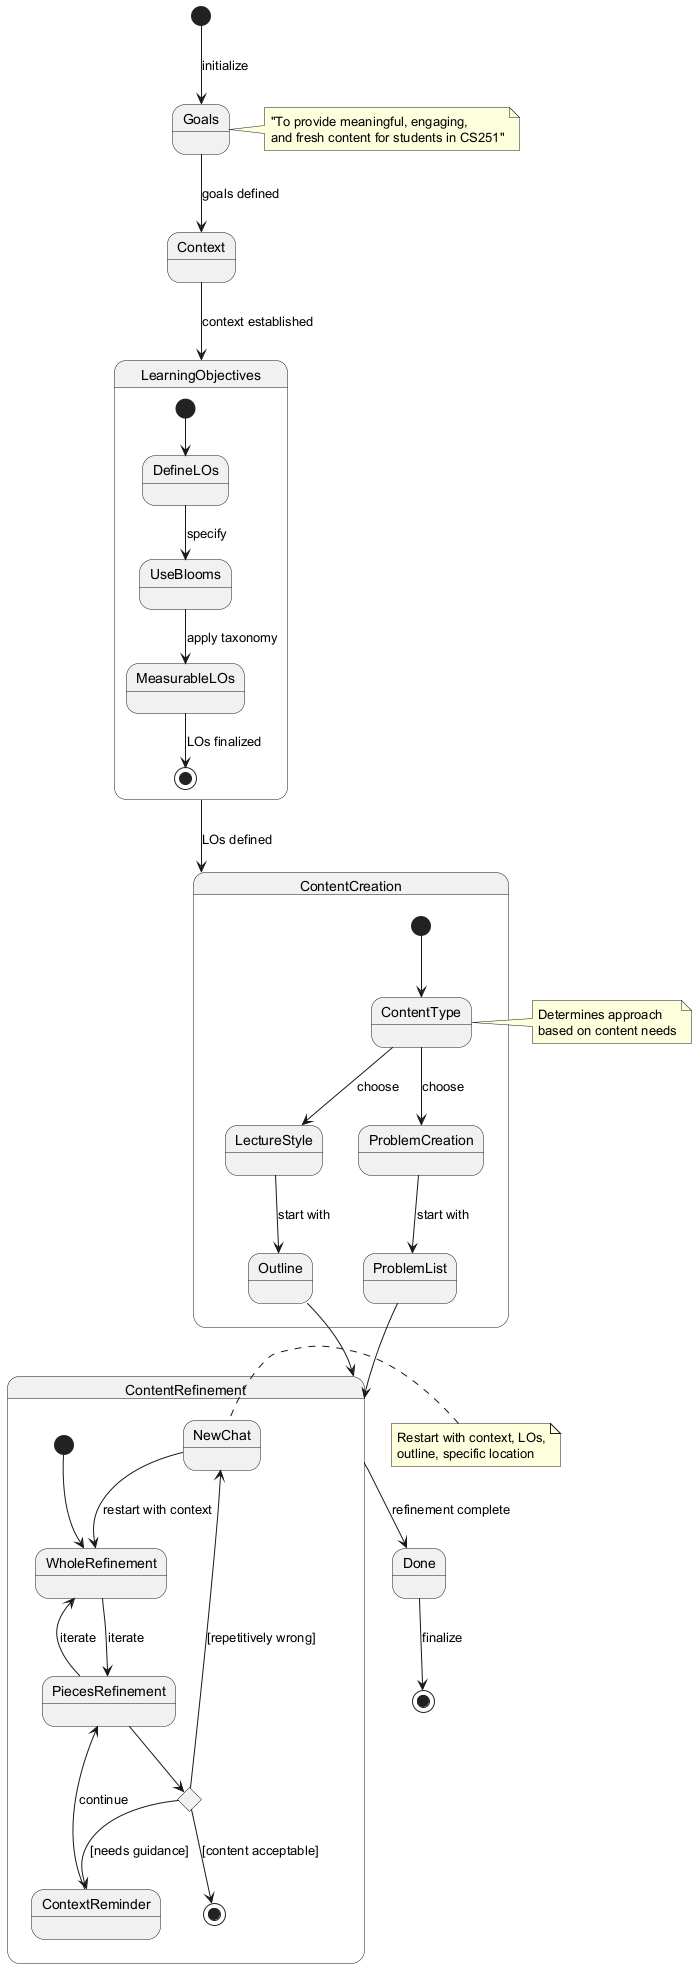

The diagram above was rendered by PlantUML. Its source (embedded in the PNG):
@startuml
[*] --> Goals : initialize
Goals --> Context : goals defined
Context --> LearningObjectives : context established

state LearningObjectives {
  [*] --> DefineLOs
  DefineLOs --> UseBlooms : specify
  UseBlooms --> MeasurableLOs : apply taxonomy
  MeasurableLOs --> [*] : LOs finalized
}

LearningObjectives --> ContentCreation : LOs defined

state ContentCreation {
  [*] --> ContentType
  ContentType --> LectureStyle : choose
  ContentType --> ProblemCreation : choose
  LectureStyle --> Outline : start with
  ProblemCreation --> ProblemList : start with
  Outline --> ContentRefinement
  ProblemList --> ContentRefinement
}

state ContentRefinement {
  [*] --> WholeRefinement
  WholeRefinement --> PiecesRefinement : iterate
  PiecesRefinement --> WholeRefinement : iterate
  PiecesRefinement --> QualityCheck
  
  state QualityCheck <<choice>>
  QualityCheck --> NewChat : [repetitively wrong]
  QualityCheck --> ContextReminder : [needs guidance]
  QualityCheck --> [*] : [content acceptable]
  
  NewChat --> WholeRefinement : restart with context
  ContextReminder --> PiecesRefinement : continue
}

ContentRefinement --> Done : refinement complete

Done --> [*] : finalize

note right of Goals
  "To provide meaningful, engaging, 
  and fresh content for students in CS251"
end note

note right of ContentType
  Determines approach 
  based on content needs
end note

note left of NewChat
  Restart with context, LOs,
  outline, specific location
end note
@enduml